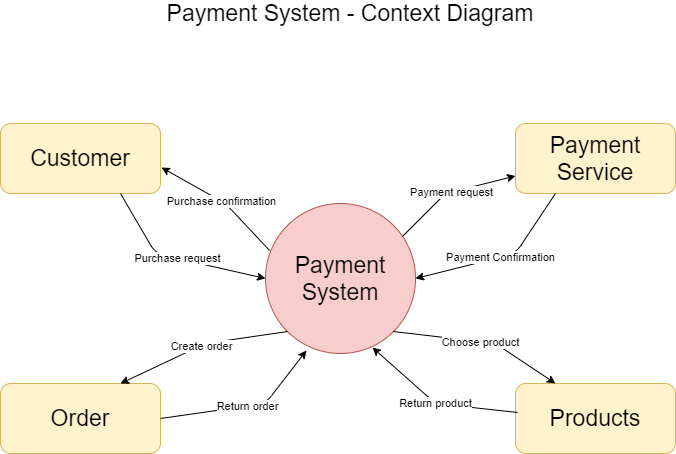

The diagram above was exported from draw.io. Its source (the exported page's mxGraphModel, read from the mxfile embedded in the PNG):
<mxGraphModel dx="1422" dy="2962" grid="1" gridSize="10" guides="1" tooltips="1" connect="1" arrows="1" fold="1" page="1" pageScale="1" pageWidth="850" pageHeight="1100" math="0" shadow="0">
  <root>
    <mxCell id="YeVoKaNME4AAxaZF6M5x-0" />
    <mxCell id="YeVoKaNME4AAxaZF6M5x-1" parent="YeVoKaNME4AAxaZF6M5x-0" />
    <mxCell id="mcq1xx2wR3ZVCEMieB4S-0" value="Payment System - Context Diagram" style="text;html=1;strokeColor=none;fillColor=none;align=center;verticalAlign=middle;whiteSpace=wrap;rounded=0;fontSize=23;" parent="YeVoKaNME4AAxaZF6M5x-1" vertex="1">
      <mxGeometry x="235" y="-2130" width="380" height="20" as="geometry" />
    </mxCell>
    <mxCell id="mcq1xx2wR3ZVCEMieB4S-1" value="Payment System" style="ellipse;whiteSpace=wrap;html=1;aspect=fixed;fontSize=23;fillColor=#f8cecc;strokeColor=#b85450;" parent="YeVoKaNME4AAxaZF6M5x-1" vertex="1">
      <mxGeometry x="340" y="-1930" width="150" height="150" as="geometry" />
    </mxCell>
    <mxCell id="mcq1xx2wR3ZVCEMieB4S-2" value="Customer" style="rounded=1;whiteSpace=wrap;html=1;fontSize=23;fillColor=#fff2cc;strokeColor=#d6b656;" parent="YeVoKaNME4AAxaZF6M5x-1" vertex="1">
      <mxGeometry x="75" y="-2010" width="160" height="70" as="geometry" />
    </mxCell>
    <mxCell id="mcq1xx2wR3ZVCEMieB4S-3" value="Payment Service" style="rounded=1;whiteSpace=wrap;html=1;fontSize=23;fillColor=#fff2cc;strokeColor=#d6b656;" parent="YeVoKaNME4AAxaZF6M5x-1" vertex="1">
      <mxGeometry x="590" y="-2010" width="160" height="70" as="geometry" />
    </mxCell>
    <mxCell id="mcq1xx2wR3ZVCEMieB4S-4" value="Order" style="rounded=1;whiteSpace=wrap;html=1;fontSize=23;fillColor=#fff2cc;strokeColor=#d6b656;" parent="YeVoKaNME4AAxaZF6M5x-1" vertex="1">
      <mxGeometry x="75" y="-1750" width="160" height="70" as="geometry" />
    </mxCell>
    <mxCell id="mcq1xx2wR3ZVCEMieB4S-5" value="Products" style="rounded=1;whiteSpace=wrap;html=1;fontSize=23;fillColor=#fff2cc;strokeColor=#d6b656;" parent="YeVoKaNME4AAxaZF6M5x-1" vertex="1">
      <mxGeometry x="590" y="-1750" width="160" height="70" as="geometry" />
    </mxCell>
    <mxCell id="mcq1xx2wR3ZVCEMieB4S-19" value="" style="endArrow=classic;html=1;fontSize=13;entryX=0;entryY=0.5;entryDx=0;entryDy=0;exitX=0.75;exitY=1;exitDx=0;exitDy=0;" parent="YeVoKaNME4AAxaZF6M5x-1" source="mcq1xx2wR3ZVCEMieB4S-2" target="mcq1xx2wR3ZVCEMieB4S-1" edge="1">
      <mxGeometry relative="1" as="geometry">
        <mxPoint x="180" y="-1890" as="sourcePoint" />
        <mxPoint x="280" y="-1890" as="targetPoint" />
        <Array as="points">
          <mxPoint x="230" y="-1880" />
        </Array>
      </mxGeometry>
    </mxCell>
    <mxCell id="mcq1xx2wR3ZVCEMieB4S-20" value="Purchase request" style="edgeLabel;resizable=0;html=1;align=center;verticalAlign=middle;" parent="mcq1xx2wR3ZVCEMieB4S-19" connectable="0" vertex="1">
      <mxGeometry relative="1" as="geometry" />
    </mxCell>
    <mxCell id="mcq1xx2wR3ZVCEMieB4S-21" value="" style="endArrow=classic;html=1;fontSize=13;entryX=1.006;entryY=0.629;entryDx=0;entryDy=0;exitX=0.027;exitY=0.313;exitDx=0;exitDy=0;exitPerimeter=0;entryPerimeter=0;" parent="YeVoKaNME4AAxaZF6M5x-1" source="mcq1xx2wR3ZVCEMieB4S-1" target="mcq1xx2wR3ZVCEMieB4S-2" edge="1">
      <mxGeometry relative="1" as="geometry">
        <mxPoint x="250" y="-1930" as="sourcePoint" />
        <mxPoint x="350" y="-1930" as="targetPoint" />
        <Array as="points">
          <mxPoint x="300" y="-1930" />
        </Array>
      </mxGeometry>
    </mxCell>
    <mxCell id="mcq1xx2wR3ZVCEMieB4S-22" value="Purchase confirmation" style="edgeLabel;resizable=0;html=1;align=center;verticalAlign=middle;" parent="mcq1xx2wR3ZVCEMieB4S-21" connectable="0" vertex="1">
      <mxGeometry relative="1" as="geometry" />
    </mxCell>
    <mxCell id="mcq1xx2wR3ZVCEMieB4S-23" value="" style="endArrow=classic;html=1;fontSize=13;exitX=0.913;exitY=0.22;exitDx=0;exitDy=0;exitPerimeter=0;entryX=0;entryY=0.75;entryDx=0;entryDy=0;" parent="YeVoKaNME4AAxaZF6M5x-1" source="mcq1xx2wR3ZVCEMieB4S-1" target="mcq1xx2wR3ZVCEMieB4S-3" edge="1">
      <mxGeometry relative="1" as="geometry">
        <mxPoint x="480" y="-1900" as="sourcePoint" />
        <mxPoint x="580" y="-1900" as="targetPoint" />
        <Array as="points">
          <mxPoint x="520" y="-1940" />
        </Array>
      </mxGeometry>
    </mxCell>
    <mxCell id="mcq1xx2wR3ZVCEMieB4S-24" value="Payment request" style="edgeLabel;resizable=0;html=1;align=center;verticalAlign=middle;" parent="mcq1xx2wR3ZVCEMieB4S-23" connectable="0" vertex="1">
      <mxGeometry relative="1" as="geometry" />
    </mxCell>
    <mxCell id="mcq1xx2wR3ZVCEMieB4S-25" value="" style="endArrow=classic;html=1;fontSize=13;exitX=0.25;exitY=1;exitDx=0;exitDy=0;entryX=1;entryY=0.5;entryDx=0;entryDy=0;" parent="YeVoKaNME4AAxaZF6M5x-1" source="mcq1xx2wR3ZVCEMieB4S-3" target="mcq1xx2wR3ZVCEMieB4S-1" edge="1">
      <mxGeometry relative="1" as="geometry">
        <mxPoint x="540" y="-1860" as="sourcePoint" />
        <mxPoint x="640" y="-1860" as="targetPoint" />
        <Array as="points">
          <mxPoint x="590" y="-1880" />
        </Array>
      </mxGeometry>
    </mxCell>
    <mxCell id="mcq1xx2wR3ZVCEMieB4S-26" value="Payment Confirmation" style="edgeLabel;resizable=0;html=1;align=center;verticalAlign=middle;" parent="mcq1xx2wR3ZVCEMieB4S-25" connectable="0" vertex="1">
      <mxGeometry relative="1" as="geometry" />
    </mxCell>
    <mxCell id="mcq1xx2wR3ZVCEMieB4S-27" value="" style="endArrow=classic;html=1;fontSize=13;exitX=0;exitY=1;exitDx=0;exitDy=0;entryX=0.75;entryY=0;entryDx=0;entryDy=0;" parent="YeVoKaNME4AAxaZF6M5x-1" source="mcq1xx2wR3ZVCEMieB4S-1" target="mcq1xx2wR3ZVCEMieB4S-4" edge="1">
      <mxGeometry relative="1" as="geometry">
        <mxPoint x="240" y="-1770" as="sourcePoint" />
        <mxPoint x="340" y="-1770" as="targetPoint" />
        <Array as="points">
          <mxPoint x="280" y="-1790" />
        </Array>
      </mxGeometry>
    </mxCell>
    <mxCell id="mcq1xx2wR3ZVCEMieB4S-28" value="Create order" style="edgeLabel;resizable=0;html=1;align=center;verticalAlign=middle;" parent="mcq1xx2wR3ZVCEMieB4S-27" connectable="0" vertex="1">
      <mxGeometry relative="1" as="geometry" />
    </mxCell>
    <mxCell id="mcq1xx2wR3ZVCEMieB4S-29" value="" style="endArrow=classic;html=1;fontSize=13;exitX=1;exitY=0.5;exitDx=0;exitDy=0;entryX=0.273;entryY=0.98;entryDx=0;entryDy=0;entryPerimeter=0;" parent="YeVoKaNME4AAxaZF6M5x-1" source="mcq1xx2wR3ZVCEMieB4S-4" target="mcq1xx2wR3ZVCEMieB4S-1" edge="1">
      <mxGeometry relative="1" as="geometry">
        <mxPoint x="370" y="-1770" as="sourcePoint" />
        <mxPoint x="470" y="-1770" as="targetPoint" />
        <Array as="points">
          <mxPoint x="340" y="-1730" />
        </Array>
      </mxGeometry>
    </mxCell>
    <mxCell id="mcq1xx2wR3ZVCEMieB4S-30" value="Return order" style="edgeLabel;resizable=0;html=1;align=center;verticalAlign=middle;" parent="mcq1xx2wR3ZVCEMieB4S-29" connectable="0" vertex="1">
      <mxGeometry relative="1" as="geometry" />
    </mxCell>
    <mxCell id="mcq1xx2wR3ZVCEMieB4S-31" value="" style="endArrow=classic;html=1;fontSize=13;exitX=1;exitY=1;exitDx=0;exitDy=0;entryX=0.25;entryY=0;entryDx=0;entryDy=0;" parent="YeVoKaNME4AAxaZF6M5x-1" source="mcq1xx2wR3ZVCEMieB4S-1" target="mcq1xx2wR3ZVCEMieB4S-5" edge="1">
      <mxGeometry relative="1" as="geometry">
        <mxPoint x="460" y="-1751" as="sourcePoint" />
        <mxPoint x="560" y="-1751" as="targetPoint" />
        <Array as="points">
          <mxPoint x="570" y="-1790" />
        </Array>
      </mxGeometry>
    </mxCell>
    <mxCell id="mcq1xx2wR3ZVCEMieB4S-32" value="Choose product" style="edgeLabel;resizable=0;html=1;align=center;verticalAlign=middle;" parent="mcq1xx2wR3ZVCEMieB4S-31" connectable="0" vertex="1">
      <mxGeometry relative="1" as="geometry" />
    </mxCell>
    <mxCell id="mcq1xx2wR3ZVCEMieB4S-33" value="" style="endArrow=classic;html=1;fontSize=13;exitX=0.013;exitY=0.414;exitDx=0;exitDy=0;exitPerimeter=0;entryX=0.713;entryY=0.96;entryDx=0;entryDy=0;entryPerimeter=0;" parent="YeVoKaNME4AAxaZF6M5x-1" source="mcq1xx2wR3ZVCEMieB4S-5" target="mcq1xx2wR3ZVCEMieB4S-1" edge="1">
      <mxGeometry relative="1" as="geometry">
        <mxPoint x="370" y="-1770" as="sourcePoint" />
        <mxPoint x="470" y="-1770" as="targetPoint" />
        <Array as="points">
          <mxPoint x="510" y="-1730" />
        </Array>
      </mxGeometry>
    </mxCell>
    <mxCell id="mcq1xx2wR3ZVCEMieB4S-34" value="Return product" style="edgeLabel;resizable=0;html=1;align=center;verticalAlign=middle;" parent="mcq1xx2wR3ZVCEMieB4S-33" connectable="0" vertex="1">
      <mxGeometry relative="1" as="geometry" />
    </mxCell>
  </root>
</mxGraphModel>